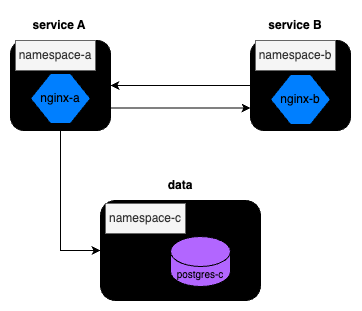

The diagram above was exported from draw.io. Its source (the exported page's mxGraphModel, read from the mxfile embedded in the PNG):
<mxGraphModel dx="540" dy="1006" grid="1" gridSize="10" guides="1" tooltips="1" connect="1" arrows="1" fold="1" page="1" pageScale="1" pageWidth="850" pageHeight="1100" math="0" shadow="0">
  <root>
    <mxCell id="0" />
    <mxCell id="1" parent="0" />
    <mxCell id="iFAU-4xQPJbHZcfXygjN-12" style="edgeStyle=orthogonalEdgeStyle;rounded=0;orthogonalLoop=1;jettySize=auto;html=1;exitX=0.5;exitY=1;exitDx=0;exitDy=0;entryX=0;entryY=0.5;entryDx=0;entryDy=0;" edge="1" parent="1" source="iFAU-4xQPJbHZcfXygjN-1" target="iFAU-4xQPJbHZcfXygjN-2">
      <mxGeometry relative="1" as="geometry" />
    </mxCell>
    <mxCell id="iFAU-4xQPJbHZcfXygjN-15" style="edgeStyle=orthogonalEdgeStyle;rounded=0;orthogonalLoop=1;jettySize=auto;html=1;exitX=1;exitY=0.75;exitDx=0;exitDy=0;entryX=0;entryY=0.75;entryDx=0;entryDy=0;" edge="1" parent="1" source="iFAU-4xQPJbHZcfXygjN-1" target="iFAU-4xQPJbHZcfXygjN-8">
      <mxGeometry relative="1" as="geometry" />
    </mxCell>
    <mxCell id="iFAU-4xQPJbHZcfXygjN-1" value="" style="rounded=1;whiteSpace=wrap;html=1;fillColor=#000000;" vertex="1" parent="1">
      <mxGeometry x="50" y="230" width="100" height="90" as="geometry" />
    </mxCell>
    <mxCell id="iFAU-4xQPJbHZcfXygjN-2" value="" style="rounded=1;whiteSpace=wrap;html=1;fillColor=#000000;" vertex="1" parent="1">
      <mxGeometry x="140" y="390" width="160" height="100" as="geometry" />
    </mxCell>
    <mxCell id="iFAU-4xQPJbHZcfXygjN-4" value="&lt;font style=&quot;font-size: 10px;&quot;&gt;postgres-c&lt;/font&gt;" style="shape=cylinder3;whiteSpace=wrap;html=1;boundedLbl=1;backgroundOutline=1;size=15;fillColor=#B266FF;" vertex="1" parent="1">
      <mxGeometry x="210" y="426" width="60" height="50" as="geometry" />
    </mxCell>
    <mxCell id="iFAU-4xQPJbHZcfXygjN-5" value="namespace-c" style="text;html=1;strokeColor=#666666;fillColor=#f5f5f5;align=center;verticalAlign=middle;whiteSpace=wrap;rounded=0;fontColor=#333333;" vertex="1" parent="1">
      <mxGeometry x="145" y="393" width="80" height="30" as="geometry" />
    </mxCell>
    <mxCell id="iFAU-4xQPJbHZcfXygjN-6" value="namespace-a" style="text;html=1;align=center;verticalAlign=middle;whiteSpace=wrap;rounded=0;fillColor=#f5f5f5;fontColor=#333333;strokeColor=#666666;" vertex="1" parent="1">
      <mxGeometry x="55" y="230" width="80" height="30" as="geometry" />
    </mxCell>
    <mxCell id="iFAU-4xQPJbHZcfXygjN-7" value="nginx-a" style="shape=hexagon;perimeter=hexagonPerimeter2;whiteSpace=wrap;html=1;fixedSize=1;fillColor=#007FFF;" vertex="1" parent="1">
      <mxGeometry x="70" y="263" width="60" height="50" as="geometry" />
    </mxCell>
    <mxCell id="iFAU-4xQPJbHZcfXygjN-13" style="edgeStyle=orthogonalEdgeStyle;rounded=0;orthogonalLoop=1;jettySize=auto;html=1;exitX=0;exitY=0.5;exitDx=0;exitDy=0;entryX=1;entryY=0.5;entryDx=0;entryDy=0;" edge="1" parent="1" source="iFAU-4xQPJbHZcfXygjN-8" target="iFAU-4xQPJbHZcfXygjN-1">
      <mxGeometry relative="1" as="geometry" />
    </mxCell>
    <mxCell id="iFAU-4xQPJbHZcfXygjN-8" value="" style="rounded=1;whiteSpace=wrap;html=1;fillColor=#000000;" vertex="1" parent="1">
      <mxGeometry x="290" y="230" width="100" height="90" as="geometry" />
    </mxCell>
    <mxCell id="iFAU-4xQPJbHZcfXygjN-9" value="namespace-b" style="text;html=1;align=center;verticalAlign=middle;whiteSpace=wrap;rounded=0;fillColor=#f5f5f5;fontColor=#333333;strokeColor=#666666;" vertex="1" parent="1">
      <mxGeometry x="295" y="230" width="80" height="30" as="geometry" />
    </mxCell>
    <mxCell id="iFAU-4xQPJbHZcfXygjN-10" value="nginx-b" style="shape=hexagon;perimeter=hexagonPerimeter2;whiteSpace=wrap;html=1;fixedSize=1;fillColor=#007FFF;" vertex="1" parent="1">
      <mxGeometry x="310" y="264" width="60" height="50" as="geometry" />
    </mxCell>
    <mxCell id="iFAU-4xQPJbHZcfXygjN-16" value="&lt;b&gt;service A&lt;/b&gt;" style="text;html=1;strokeColor=none;fillColor=none;align=center;verticalAlign=middle;whiteSpace=wrap;rounded=0;" vertex="1" parent="1">
      <mxGeometry x="59" y="200" width="80" height="30" as="geometry" />
    </mxCell>
    <mxCell id="iFAU-4xQPJbHZcfXygjN-17" value="&lt;b&gt;service B&lt;/b&gt;" style="text;html=1;strokeColor=none;fillColor=none;align=center;verticalAlign=middle;whiteSpace=wrap;rounded=0;" vertex="1" parent="1">
      <mxGeometry x="295" y="200" width="80" height="30" as="geometry" />
    </mxCell>
    <mxCell id="iFAU-4xQPJbHZcfXygjN-18" value="&lt;b&gt;data&lt;/b&gt;" style="text;html=1;strokeColor=none;fillColor=none;align=center;verticalAlign=middle;whiteSpace=wrap;rounded=0;" vertex="1" parent="1">
      <mxGeometry x="180" y="360" width="80" height="30" as="geometry" />
    </mxCell>
  </root>
</mxGraphModel>